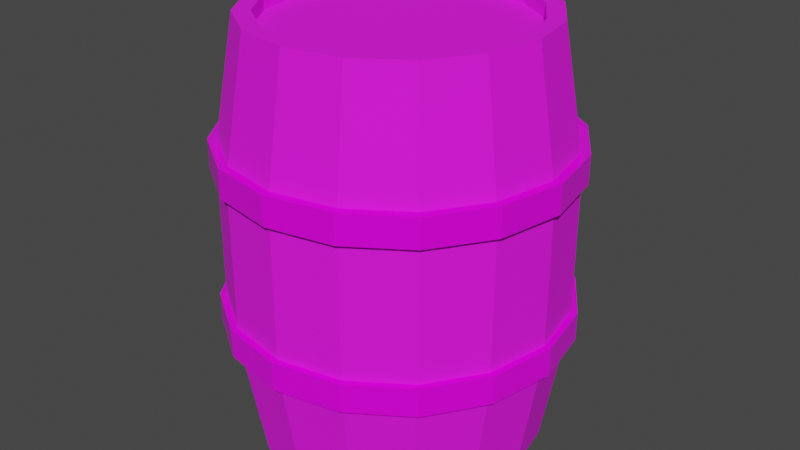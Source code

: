 # Source: Barrel.blend  (saved by Blender 2.82.7; exported with 4.5.12 LTS)
import bpy
from mathutils import Matrix  # noqa: F401  (used for matrix-valued properties, if any)

bpy.ops.wm.read_factory_settings(use_empty=True)
scene = bpy.context.scene
scene.name = 'Scene'

# ---- images (referenced by path relative to the original .blend; pixels are not part of the script)
import os
ASSET_DIR = os.environ.get("B2B_ASSET_DIR", "")  # directory of the original .blend (textures are referenced by path, not embedded)
HERE = os.path.dirname(os.path.abspath(__file__))  # packed textures are extracted next to this script under _unpacked/

def load_image(name, relpath, width, height, colorspace="sRGB"):
    """Load a texture the original file referenced (path relative to the .blend, or extracted next to this script)."""
    p = next((c for c in (os.path.join(HERE, relpath), os.path.join(ASSET_DIR, relpath)) if relpath and os.path.exists(c)), "")
    if p:
        img = bpy.data.images.load(p, check_existing=True)
        img.name = name
    else:  # same state as the original file: an image datablock whose file is absent (Cycles renders it pink)
        img = bpy.data.images.new(name, width, height)
        img.source = "FILE"
        img.filepath = "//" + (relpath or name)
    img.colorspace_settings.name = colorspace
    return img
img_barrel = load_image('Barrel', 'Barrel.png', 1024, 1024, 'Non-Color')
img_wood_lite_jpg = load_image('Wood-lite.jpg', 'Wood-lite.jpg', 1024, 1024, 'sRGB')
img_metal_jpg = load_image('Metal.jpg', 'Metal.jpg', 1024, 1024, 'sRGB')

# ---- materials (node trees are filled in below, after node groups)
mat_wood = bpy.data.materials.new('Wood')
mat_wood.use_transparent_shadow = False
mat_rings = bpy.data.materials.new('Rings')
mat_rings.use_transparent_shadow = False
mat_rings.preview_render_type = 'CUBE'

# ---- material node trees
mat_wood.use_nodes = True; mat_wood.node_tree.nodes.clear()
_N = mat_wood.node_tree.nodes; _L = mat_wood.node_tree.links
n0 = _N.new('ShaderNodeOutputMaterial'); n0.name = 'Material Output'; n0.location = (661, 300)
n1 = _N.new('ShaderNodeBsdfPrincipled'); n1.name = 'Principled BSDF'; n1.location = (371, 300)
n1.distribution = 'GGX'
n1.subsurface_method = 'BURLEY'
n1.inputs[3].default_value = 1.45
n1.inputs[27].default_value = (0.0, 0.0, 0.0, 1.0)
n1.inputs[28].default_value = 1.0
n2 = _N.new('ShaderNodeTexImage'); n2.name = 'Image Texture'; n2.location = (-280, 280)
n2.image = img_barrel
n3 = _N.new('ShaderNodeTexImage'); n3.name = 'Image Texture.001'; n3.location = (-474, -21)
n3.image = img_wood_lite_jpg
n3.projection = 'TUBE'
n4 = _N.new('ShaderNodeBump'); n4.name = 'Bump'; n4.location = (-169, -129)
n4.inputs[0].default_value = 0.05
n4.inputs[1].default_value = 0.1
n4.inputs[2].default_value = 1.0
n5 = _N.new('ShaderNodeValToRGB'); n5.name = 'ColorRamp'; n5.location = (-9, 111)
while len(n5.color_ramp.elements) > 1: n5.color_ramp.elements.remove(n5.color_ramp.elements[-1])
n5.color_ramp.elements[0].position = 0.0; n5.color_ramp.elements[0].color = (0.0, 0.0, 0.0, 1.0)
_e = n5.color_ramp.elements.new(0.3264); _e.color = (1.0, 1.0, 1.0, 1.0)
_L.new(n1.outputs[0], n0.inputs[0])
_L.new(n2.outputs[0], n1.inputs[0])
_L.new(n3.outputs[0], n5.inputs[0])
_L.new(n3.outputs[0], n4.inputs[3])
_L.new(n4.outputs[0], n1.inputs[5])
_L.new(n5.outputs[0], n1.inputs[2])
n0.is_active_output = True
mat_rings.use_nodes = True; mat_rings.node_tree.nodes.clear()
_N = mat_rings.node_tree.nodes; _L = mat_rings.node_tree.links
n0 = _N.new('ShaderNodeOutputMaterial'); n0.name = 'Material Output'; n0.location = (300, 300)
n1 = _N.new('ShaderNodeBsdfPrincipled'); n1.name = 'Principled BSDF'; n1.location = (10, 300)
n1.distribution = 'GGX'
n1.subsurface_method = 'BURLEY'
n1.inputs[3].default_value = 1.45
n1.inputs[27].default_value = (0.0, 0.0, 0.0, 1.0)
n1.inputs[28].default_value = 1.0
n2 = _N.new('ShaderNodeTexImage'); n2.name = 'Image Texture'; n2.location = (-280, 280)
n2.image = img_barrel
n3 = _N.new('ShaderNodeBump'); n3.name = 'Bump'; n3.location = (-173, -131)
n3.inputs[0].default_value = 0.6167
n3.inputs[1].default_value = 0.4
n3.inputs[2].default_value = 1.0
n4 = _N.new('ShaderNodeTexImage'); n4.name = 'Image Texture.001'; n4.location = (-516, -32)
n4.image = img_metal_jpg
_L.new(n1.outputs[0], n0.inputs[0])
_L.new(n2.outputs[0], n1.inputs[0])
_L.new(n4.outputs[0], n1.inputs[2])
_L.new(n4.outputs[0], n3.inputs[3])
_L.new(n3.outputs[0], n1.inputs[5])
n0.is_active_output = True

# ---- world
world_world = bpy.data.worlds.new('World'); scene.world = world_world
world_world.use_nodes = True; world_world.node_tree.nodes.clear()
_N = world_world.node_tree.nodes; _L = world_world.node_tree.links
n0 = _N.new('ShaderNodeOutputWorld'); n0.name = 'World Output'; n0.location = (300, 300)
n1 = _N.new('ShaderNodeBackground'); n1.name = 'Background'; n1.location = (10, 300)
n1.inputs[0].default_value = (0.05088, 0.05088, 0.05088, 1.0)
_L.new(n1.outputs[0], n0.inputs[0])
n0.is_active_output = True
world_world.color = (0.05088, 0.05088, 0.05088)
world_world.use_sun_shadow = False
world_world.sun_shadow_jitter_overblur = 0.0

# ---- meshes
me_cylinder_004 = bpy.data.meshes.new('Cylinder.004')
me_cylinder_004.from_pydata([(0.0, 1.0, -1.0), (0.0, 1.0, 1.0), (0.3827, 0.9239, -1.0), (0.3827, 0.9239, 1.0), (0.7071, 0.7071, -1.0), (0.7071, 0.7071, 1.0), (0.9239, 0.3827, -1.0), (0.9239, 0.3827, 1.0), (1.0, -4.371e-08, -1.0), (1.0, -4.371e-08, 1.0), (0.9239, -0.3827, -1.0), (0.9239, -0.3827, 1.0), (0.7071, -0.7071, -1.0), (0.7071, -0.7071, 1.0), (0.3827, -0.9239, -1.0), (0.3827, -0.9239, 1.0), (1.51e-07, -1.0, -1.0), (1.51e-07, -1.0, 1.0), (-0.3827, -0.9239, -1.0), (-0.3827, -0.9239, 1.0), (-0.7071, -0.7071, -1.0), (-0.7071, -0.7071, 1.0), (-0.9239, -0.3827, -1.0), (-0.9239, -0.3827, 1.0), (-1.0, 1.192e-08, -1.0), (-1.0, 1.192e-08, 1.0), (-0.9239, 0.3827, -1.0), (-0.9239, 0.3827, 1.0), (-0.7071, 0.7071, -1.0), (-0.7071, 0.7071, 1.0), (-0.3827, 0.9239, -1.0), (-0.3827, 0.9239, 1.0), (0.0, 1.0, 10.14), (0.0, 1.0, 12.14), (0.3827, 0.9239, 10.14), (0.3827, 0.9239, 12.14), (0.7071, 0.7071, 10.14), (0.7071, 0.7071, 12.14), (0.9239, 0.3827, 10.14), (0.9239, 0.3827, 12.14), (1.0, -4.846e-08, 10.14), (1.0, -4.846e-08, 12.14), (0.9239, -0.3827, 10.14), (0.9239, -0.3827, 12.14), (0.7071, -0.7071, 10.14), (0.7071, -0.7071, 12.14), (0.3827, -0.9239, 10.14), (0.3827, -0.9239, 12.14), (1.51e-07, -1.0, 10.14), (1.51e-07, -1.0, 12.14), (-0.3827, -0.9239, 10.14), (-0.3827, -0.9239, 12.14), (-0.7071, -0.7071, 10.14), (-0.7071, -0.7071, 12.14), (-0.9239, -0.3827, 10.14), (-0.9239, -0.3827, 12.14), (-1.0, 7.178e-09, 10.14), (-1.0, 7.178e-09, 12.14), (-0.9239, 0.3827, 10.14), (-0.9239, 0.3827, 12.14), (-0.7071, 0.7071, 10.14), (-0.7071, 0.7071, 12.14), (-0.3827, 0.9239, 10.14), (-0.3827, 0.9239, 12.14), (0.0, 0.8333, 20.2), (0.3189, 0.7699, 20.2), (0.5893, 0.5893, 20.2), (0.7699, 0.3189, 20.2), (0.8333, -4.117e-08, 20.2), (0.7699, -0.3189, 20.2), (0.5893, -0.5893, 20.2), (0.3189, -0.7699, 20.2), (1.258e-07, -0.8333, 20.2), (-0.3189, -0.7699, 20.2), (-0.5893, -0.5893, 20.2), (-0.7699, -0.3189, 20.2), (-0.8333, 5.191e-09, 20.2), (-0.7699, 0.3189, 20.2), (-0.5893, 0.5893, 20.2), (-0.3189, 0.7699, 20.2), (-1.624e-08, 0.9635, 11.2), (0.3687, 0.8902, 11.2), (0.6813, 0.6813, 11.2), (0.8902, 0.3687, 11.2), (0.9635, -4.395e-08, 11.2), (0.8902, -0.3687, 11.2), (0.6813, -0.6813, 11.2), (0.3687, -0.8902, 11.2), (1.292e-07, -0.9635, 11.2), (-0.3687, -0.8902, 11.2), (-0.6813, -0.6813, 11.2), (-0.8902, -0.3687, 11.2), (-0.9635, 9.653e-09, 11.2), (-0.8902, 0.3687, 11.2), (-0.6813, 0.6813, 11.2), (-0.3687, 0.8902, 11.2), (0.2814, 0.6793, 20.2), (3.655e-09, 0.7352, 20.2), (0.5199, 0.5199, 20.2), (0.6793, 0.2814, 20.2), (0.7352, -3.579e-08, 20.2), (0.6793, -0.2814, 20.2), (0.5199, -0.5199, 20.2), (0.2814, -0.6793, 20.2), (1.147e-07, -0.7352, 20.2), (-0.2814, -0.6793, 20.2), (-0.5199, -0.5199, 20.2), (-0.6793, -0.2814, 20.2), (-0.7352, 5.117e-09, 20.2), (-0.6793, 0.2814, 20.2), (-0.5199, 0.5199, 20.2), (-0.2814, 0.6793, 20.2), (0.2814, 0.6793, 19.2), (9.852e-09, 0.7352, 19.2), (0.5199, 0.5199, 19.2), (0.6793, 0.2814, 19.2), (0.7352, -3.579e-08, 19.2), (0.6793, -0.2814, 19.2), (0.5199, -0.5199, 19.2), (0.2814, -0.6793, 19.2), (1.209e-07, -0.7352, 19.2), (-0.2814, -0.6793, 19.2), (-0.5199, -0.5199, 19.2), (-0.6793, -0.2814, 19.2), (-0.7352, 5.117e-09, 19.2), (-0.6793, 0.2814, 19.2), (-0.5199, 0.5199, 19.2), (-0.2814, 0.6793, 19.2), (0.0, 0.8333, -9.076), (0.3189, 0.7699, -9.076), (0.5893, 0.5893, -9.076), (0.7699, 0.3189, -9.076), (0.8333, -4.117e-08, -9.076), (0.7699, -0.3189, -9.076), (0.5893, -0.5893, -9.076), (0.3189, -0.7699, -9.076), (1.258e-07, -0.8333, -9.076), (-0.3189, -0.7699, -9.076), (-0.5893, -0.5893, -9.076), (-0.7699, -0.3189, -9.076), (-0.8333, 5.191e-09, -9.076), (-0.7699, 0.3189, -9.076), (-0.5893, 0.5893, -9.076), (-0.3189, 0.7699, -9.076), (-1.624e-08, 0.9635, -0.08088), (0.3687, 0.8902, -0.08088), (0.6813, 0.6813, -0.08088), (0.8902, 0.3687, -0.08088), (0.9635, -4.395e-08, -0.08088), (0.8902, -0.3687, -0.08088), (0.6813, -0.6813, -0.08088), (0.3687, -0.8902, -0.08088), (1.292e-07, -0.9635, -0.08088), (-0.3687, -0.8902, -0.08088), (-0.6813, -0.6813, -0.08088), (-0.8902, -0.3687, -0.08088), (-0.9635, 9.653e-09, -0.08088), (-0.8902, 0.3687, -0.08088), (-0.6813, 0.6813, -0.08088), (-0.3687, 0.8902, -0.08088), (0.2814, 0.6793, -9.076), (3.655e-09, 0.7352, -9.076), (0.5199, 0.5199, -9.076), (0.6793, 0.2814, -9.076), (0.7352, -3.579e-08, -9.076), (0.6793, -0.2814, -9.076), (0.5199, -0.5199, -9.076), (0.2814, -0.6793, -9.076), (1.147e-07, -0.7352, -9.076), (-0.2814, -0.6793, -9.076), (-0.5199, -0.5199, -9.076), (-0.6793, -0.2814, -9.076), (-0.7352, 5.117e-09, -9.076), (-0.6793, 0.2814, -9.076), (-0.5199, 0.5199, -9.076), (-0.2814, 0.6793, -9.076), (0.2814, 0.6793, -8.085), (9.852e-09, 0.7352, -8.085), (0.5199, 0.5199, -8.085), (0.6793, 0.2814, -8.085), (0.7352, -3.579e-08, -8.085), (0.6793, -0.2814, -8.085), (0.5199, -0.5199, -8.085), (0.2814, -0.6793, -8.085), (1.209e-07, -0.7352, -8.085), (-0.2814, -0.6793, -8.085), (-0.5199, -0.5199, -8.085), (-0.6793, -0.2814, -8.085), (-0.7352, 5.117e-09, -8.085), (-0.6793, 0.2814, -8.085), (-0.5199, 0.5199, -8.085), (-0.2814, 0.6793, -8.085), (-1.624e-08, 0.9635, 5.56), (0.3687, 0.8902, 5.56), (0.6813, 0.6813, 5.56), (0.8902, 0.3687, 5.56), (0.9635, -4.395e-08, 5.56), (0.8902, -0.3687, 5.56), (0.6813, -0.6813, 5.56), (0.3687, -0.8902, 5.56), (1.292e-07, -0.9635, 5.56), (-0.3687, -0.8902, 5.56), (-0.6813, -0.6813, 5.56), (-0.8902, -0.3687, 5.56), (-0.9635, 9.653e-09, 5.56), (-0.8902, 0.3687, 5.56), (-0.6813, 0.6813, 5.56), (-0.3687, 0.8902, 5.56)], [], [(0, 1, 3, 2), (2, 3, 5, 4), (4, 5, 7, 6), (6, 7, 9, 8), (8, 9, 11, 10), (10, 11, 13, 12), (12, 13, 15, 14), (14, 15, 17, 16), (16, 17, 19, 18), (18, 19, 21, 20), (20, 21, 23, 22), (22, 23, 25, 24), (24, 25, 27, 26), (26, 27, 29, 28), (3, 1, 31, 29, 27, 25, 23, 21, 19, 17, 15, 13, 11, 9, 7, 5), (28, 29, 31, 30), (30, 31, 1, 0), (0, 2, 4, 6, 8, 10, 12, 14, 16, 18, 20, 22, 24, 26, 28, 30), (32, 33, 35, 34), (34, 35, 37, 36), (36, 37, 39, 38), (38, 39, 41, 40), (40, 41, 43, 42), (42, 43, 45, 44), (44, 45, 47, 46), (46, 47, 49, 48), (48, 49, 51, 50), (50, 51, 53, 52), (52, 53, 55, 54), (54, 55, 57, 56), (56, 57, 59, 58), (58, 59, 61, 60), (35, 33, 63, 61, 59, 57, 55, 53, 51, 49, 47, 45, 43, 41, 39, 37), (60, 61, 63, 62), (62, 63, 33, 32), (32, 34, 36, 38, 40, 42, 44, 46, 48, 50, 52, 54, 56, 58, 60, 62), (80, 64, 65, 81), (81, 65, 66, 82), (82, 66, 67, 83), (83, 67, 68, 84), (84, 68, 69, 85), (85, 69, 70, 86), (86, 70, 71, 87), (87, 71, 72, 88), (88, 72, 73, 89), (89, 73, 74, 90), (90, 74, 75, 91), (91, 75, 76, 92), (92, 76, 77, 93), (93, 77, 78, 94), (70, 69, 101, 102), (94, 78, 79, 95), (95, 79, 64, 80), (207, 95, 80, 192), (206, 94, 95, 207), (205, 93, 94, 206), (204, 92, 93, 205), (203, 91, 92, 204), (202, 90, 91, 203), (201, 89, 90, 202), (200, 88, 89, 201), (199, 87, 88, 200), (198, 86, 87, 199), (197, 85, 86, 198), (196, 84, 85, 197), (195, 83, 84, 196), (194, 82, 83, 195), (193, 81, 82, 194), (192, 80, 81, 193), (98, 96, 112, 114), (75, 74, 106, 107), (64, 79, 111, 97), (68, 67, 99, 100), (73, 72, 104, 105), (78, 77, 109, 110), (66, 65, 96, 98), (71, 70, 102, 103), (76, 75, 107, 108), (69, 68, 100, 101), (74, 73, 105, 106), (79, 78, 110, 111), (67, 66, 98, 99), (72, 71, 103, 104), (65, 64, 97, 96), (77, 76, 108, 109), (112, 113, 127, 126, 125, 124, 123, 122, 121, 120, 119, 118, 117, 116, 115, 114), (106, 105, 121, 122), (99, 98, 114, 115), (107, 106, 122, 123), (100, 99, 115, 116), (108, 107, 123, 124), (101, 100, 116, 117), (109, 108, 124, 125), (102, 101, 117, 118), (110, 109, 125, 126), (103, 102, 118, 119), (111, 110, 126, 127), (104, 103, 119, 120), (96, 97, 113, 112), (97, 111, 127, 113), (105, 104, 120, 121), (144, 145, 129, 128), (145, 146, 130, 129), (146, 147, 131, 130), (147, 148, 132, 131), (148, 149, 133, 132), (149, 150, 134, 133), (150, 151, 135, 134), (151, 152, 136, 135), (152, 153, 137, 136), (153, 154, 138, 137), (154, 155, 139, 138), (155, 156, 140, 139), (156, 157, 141, 140), (157, 158, 142, 141), (134, 166, 165, 133), (158, 159, 143, 142), (159, 144, 128, 143), (207, 192, 144, 159), (206, 207, 159, 158), (205, 206, 158, 157), (204, 205, 157, 156), (203, 204, 156, 155), (202, 203, 155, 154), (201, 202, 154, 153), (200, 201, 153, 152), (199, 200, 152, 151), (198, 199, 151, 150), (197, 198, 150, 149), (196, 197, 149, 148), (195, 196, 148, 147), (194, 195, 147, 146), (193, 194, 146, 145), (192, 193, 145, 144), (162, 178, 176, 160), (139, 171, 170, 138), (128, 161, 175, 143), (132, 164, 163, 131), (137, 169, 168, 136), (142, 174, 173, 141), (130, 162, 160, 129), (135, 167, 166, 134), (140, 172, 171, 139), (133, 165, 164, 132), (138, 170, 169, 137), (143, 175, 174, 142), (131, 163, 162, 130), (136, 168, 167, 135), (129, 160, 161, 128), (141, 173, 172, 140), (176, 178, 179, 180, 181, 182, 183, 184, 185, 186, 187, 188, 189, 190, 191, 177), (170, 186, 185, 169), (163, 179, 178, 162), (171, 187, 186, 170), (164, 180, 179, 163), (172, 188, 187, 171), (165, 181, 180, 164), (173, 189, 188, 172), (166, 182, 181, 165), (174, 190, 189, 173), (167, 183, 182, 166), (175, 191, 190, 174), (168, 184, 183, 167), (160, 176, 177, 161), (161, 177, 191, 175), (169, 185, 184, 168)])
me_cylinder_004.polygons.foreach_set('material_index', [1, 1, 1, 1, 1, 1, 1, 1, 1, 1, 1, 1, 1, 1, 1, 1, 1, 1, 1, 1, 1, 1, 1, 1, 1, 1, 1, 1, 1, 1, 1, 1, 1, 1, 1, 1, 0, 0, 0, 0, 0, 0, 0, 0, 0, 0, 0, 0, 0, 0, 0, 0, 0, 0, 0, 0, 0, 0, 0, 0, 0, 0, 0, 0, 0, 0, 0, 0, 0, 0, 0, 0, 0, 0, 0, 0, 0, 0, 0, 0, 0, 0, 0, 0, 0, 0, 0, 0, 0, 0, 0, 0, 0, 0, 0, 0, 0, 0, 0, 0, 0, 0, 0, 0, 0, 0, 0, 0, 0, 0, 0, 0, 0, 0, 0, 0, 0, 0, 0, 0, 0, 0, 0, 0, 0, 0, 0, 0, 0, 0, 0, 0, 0, 0, 0, 0, 0, 0, 0, 0, 0, 0, 0, 0, 0, 0, 0, 0, 0, 0, 0, 0, 0, 0, 0, 0, 0, 0, 0, 0, 0, 0, 0, 0, 0, 0])
_uv = me_cylinder_004.uv_layers.new(name='UVMap')
_uv.uv.foreach_set('vector', [0.1397, 0.556, 0.005786, 0.556, 0.005786, 0.5299, 0.1397, 0.5299, 0.1397, 0.5299, 0.005786, 0.5299, 0.005786, 0.5037, 0.1397, 0.5037, 0.1397, 0.9218, 0.005786, 0.9218, 0.005786, 0.8957, 0.1397, 0.8957, 0.1397, 0.8957, 0.005786, 0.8957, 0.005786, 0.8695, 0.1397, 0.8695, 0.1397, 0.8695, 0.005786, 0.8695, 0.005786, 0.8434, 0.1397, 0.8434, 0.1397, 0.8434, 0.005786, 0.8434, 0.005786, 0.8173, 0.1397, 0.8173, 0.1397, 0.8173, 0.005786, 0.8173, 0.005786, 0.7911, 0.1397, 0.7911, 0.1397, 0.7911, 0.005786, 0.7911, 0.005786, 0.765, 0.1397, 0.765, 0.1397, 0.765, 0.005786, 0.765, 0.005786, 0.7389, 0.1397, 0.7389, 0.1397, 0.7389, 0.005786, 0.7389, 0.005786, 0.7128, 0.1397, 0.7128, 0.1397, 0.7128, 0.005786, 0.7128, 0.005786, 0.6866, 0.1397, 0.6866, 0.1397, 0.6866, 0.005786, 0.6866, 0.005786, 0.6605, 0.1397, 0.6605, 0.1397, 0.6605, 0.005786, 0.6605, 0.005786, 0.6344, 0.1397, 0.6344, 0.1397, 0.6344, 0.005786, 0.6344, 0.005786, 0.6082, 0.1397, 0.6082, 0.4797, 0.9127, 0.4697, 0.9368, 0.4512, 0.9553, 0.427, 0.9653, 0.4009, 0.9653, 0.3768, 0.9553, 0.3583, 0.9368, 0.3483, 0.9127, 0.3483, 0.8865, 0.3583, 0.8624, 0.3768, 0.8439, 0.4009, 0.8339, 0.427, 0.8339, 0.4512, 0.8439, 0.4697, 0.8624, 0.4797, 0.8865, 0.1397, 0.6082, 0.005786, 0.6082, 0.005786, 0.5821, 0.1397, 0.5821, 0.1397, 0.5821, 0.005786, 0.5821, 0.005786, 0.556, 0.1397, 0.556, 0.4692, 0.9368, 0.4508, 0.9553, 0.4266, 0.9653, 0.4005, 0.9653, 0.3764, 0.9553, 0.3579, 0.9368, 0.3479, 0.9127, 0.3479, 0.8865, 0.3579, 0.8624, 0.3764, 0.8439, 0.4005, 0.8339, 0.4266, 0.8339, 0.4508, 0.8439, 0.4692, 0.8624, 0.4792, 0.8865, 0.4792, 0.9127, 0.2742, 0.556, 0.1402, 0.556, 0.1402, 0.5299, 0.2742, 0.5299, 0.2742, 0.5299, 0.1402, 0.5299, 0.1402, 0.5037, 0.2742, 0.5037, 0.2742, 0.9218, 0.1402, 0.9218, 0.1402, 0.8957, 0.2742, 0.8957, 0.2742, 0.8957, 0.1402, 0.8957, 0.1402, 0.8695, 0.2742, 0.8695, 0.2742, 0.8695, 0.1402, 0.8695, 0.1402, 0.8434, 0.2742, 0.8434, 0.2742, 0.8434, 0.1402, 0.8434, 0.1402, 0.8173, 0.2742, 0.8173, 0.2742, 0.8173, 0.1402, 0.8173, 0.1402, 0.7911, 0.2742, 0.7911, 0.2742, 0.7911, 0.1402, 0.7911, 0.1402, 0.765, 0.2742, 0.765, 0.2742, 0.765, 0.1402, 0.765, 0.1402, 0.7389, 0.2742, 0.7389, 0.2742, 0.7389, 0.1402, 0.7389, 0.1402, 0.7128, 0.2742, 0.7128, 0.2742, 0.7128, 0.1402, 0.7128, 0.1402, 0.6866, 0.2742, 0.6866, 0.2742, 0.6866, 0.1402, 0.6866, 0.1402, 0.6605, 0.2742, 0.6605, 0.2742, 0.6605, 0.1402, 0.6605, 0.1402, 0.6344, 0.2742, 0.6344, 0.2742, 0.6344, 0.1402, 0.6344, 0.1402, 0.6082, 0.2742, 0.6082, 0.3765, 0.9551, 0.358, 0.9366, 0.348, 0.9124, 0.348, 0.8863, 0.358, 0.8622, 0.3765, 0.8437, 0.4006, 0.8337, 0.4268, 0.8337, 0.4509, 0.8437, 0.4694, 0.8622, 0.4794, 0.8863, 0.4794, 0.9124, 0.4694, 0.9366, 0.4509, 0.9551, 0.4268, 0.9651, 0.4006, 0.9651, 0.2742, 0.6082, 0.1402, 0.6082, 0.1402, 0.5821, 0.2742, 0.5821, 0.2742, 0.5821, 0.1402, 0.5821, 0.1402, 0.556, 0.2742, 0.556, 0.3482, 0.8865, 0.3582, 0.8623, 0.3767, 0.8438, 0.4008, 0.8338, 0.4269, 0.8338, 0.4511, 0.8438, 0.4695, 0.8623, 0.4795, 0.8865, 0.4795, 0.9126, 0.4695, 0.9367, 0.4511, 0.9552, 0.4269, 0.9652, 0.4008, 0.9652, 0.3767, 0.9552, 0.3582, 0.9367, 0.3482, 0.9126, 1.365, 0.3393, 1.967, 0.3233, 1.968, 0.3451, 1.366, 0.3645, 1.366, 0.3645, 1.968, 0.3451, 1.969, 0.3669, 1.366, 0.3896, 1.366, 0.3896, 1.969, 0.3669, 1.97, 0.3887, 1.367, 0.4148, 1.366, 0.01313, 1.97, 0.03936, 1.969, 0.06119, 1.366, 0.03834, 1.366, 0.03834, 1.969, 0.06119, 1.968, 0.08302, 1.365, 0.06351, 1.365, 0.06351, 1.968, 0.08302, 1.967, 0.1049, 1.365, 0.08864, 1.365, 0.08864, 1.967, 0.1049, 1.967, 0.1267, 1.365, 0.1137, 1.365, 0.1137, 1.967, 0.1267, 1.966, 0.1485, 1.364, 0.1388, 1.364, 0.1388, 1.966, 0.1485, 1.966, 0.1704, 1.364, 0.1639, 1.364, 0.1639, 1.966, 0.1704, 1.966, 0.1922, 1.364, 0.1889, 1.364, 0.1889, 1.966, 0.1922, 1.966, 0.2141, 1.364, 0.214, 1.364, 0.214, 1.966, 0.2141, 1.966, 0.2359, 1.364, 0.239, 1.364, 0.239, 1.966, 0.2359, 1.966, 0.2578, 1.364, 0.2641, 1.364, 0.2641, 1.966, 0.2578, 1.966, 0.2796, 1.365, 0.2891, 0.7523, 0.8908, 0.7523, 0.9126, 0.7458, 0.9113, 0.7458, 0.8921, 1.365, 0.2891, 1.966, 0.2796, 1.967, 0.3014, 1.365, 0.3142, 1.365, 0.3142, 1.967, 0.3014, 1.967, 0.3233, 1.365, 0.3393, 0.9872, 0.3149, 1.365, 0.3142, 1.365, 0.3393, 0.9872, 0.3401, 0.9872, 0.2896, 1.365, 0.2891, 1.365, 0.3142, 0.9872, 0.3149, 0.9872, 0.2643, 1.364, 0.2641, 1.365, 0.2891, 0.9872, 0.2896, 0.9872, 0.2391, 1.364, 0.239, 1.364, 0.2641, 0.9872, 0.2643, 0.9872, 0.2138, 1.364, 0.214, 1.364, 0.239, 0.9872, 0.2391, 0.9872, 0.1886, 1.364, 0.1889, 1.364, 0.214, 0.9872, 0.2138, 0.9872, 0.1633, 1.364, 0.1639, 1.364, 0.1889, 0.9872, 0.1886, 0.9873, 0.1381, 1.364, 0.1388, 1.364, 0.1639, 0.9872, 0.1633, 0.9873, 0.1128, 1.365, 0.1137, 1.364, 0.1388, 0.9873, 0.1381, 0.9873, 0.08757, 1.365, 0.08864, 1.365, 0.1137, 0.9873, 0.1128, 0.9873, 0.0623, 1.365, 0.06351, 1.365, 0.08864, 0.9873, 0.08757, 0.9873, 0.03703, 1.366, 0.03834, 1.365, 0.06351, 0.9873, 0.0623, 0.9873, 0.01177, 1.366, 0.01313, 1.366, 0.03834, 0.9873, 0.03703, 0.9872, 0.3907, 1.366, 0.3896, 1.367, 0.4148, 0.9872, 0.4161, 0.9872, 0.3654, 1.366, 0.3645, 1.366, 0.3896, 0.9872, 0.3907, 0.9872, 0.3401, 1.365, 0.3393, 1.366, 0.3645, 0.9872, 0.3654, 0.4228, 0.7771, 0.4228, 0.7579, 0.4891, 0.7579, 0.4891, 0.7771, 0.6665, 0.8553, 0.6867, 0.847, 0.6879, 0.8534, 0.6702, 0.8608, 0.6665, 0.9481, 0.6511, 0.9327, 0.6566, 0.9291, 0.6702, 0.9426, 0.7439, 0.9327, 0.7285, 0.9481, 0.7249, 0.9426, 0.7385, 0.9291, 0.7084, 0.847, 0.7285, 0.8553, 0.7249, 0.8608, 0.7071, 0.8534, 0.6428, 0.9126, 0.6428, 0.8908, 0.6493, 0.8921, 0.6493, 0.9113, 0.7084, 0.9564, 0.6867, 0.9564, 0.6879, 0.95, 0.7071, 0.95, 0.7439, 0.8707, 0.7523, 0.8908, 0.7458, 0.8921, 0.7385, 0.8743, 0.6511, 0.8707, 0.6665, 0.8553, 0.6702, 0.8608, 0.6566, 0.8743, 0.7523, 0.9126, 0.7439, 0.9327, 0.7385, 0.9291, 0.7458, 0.9113, 0.6867, 0.847, 0.7084, 0.847, 0.7071, 0.8534, 0.6879, 0.8534, 0.6511, 0.9327, 0.6428, 0.9126, 0.6493, 0.9113, 0.6566, 0.9291, 0.7285, 0.9481, 0.7084, 0.9564, 0.7071, 0.95, 0.7249, 0.9426, 0.7285, 0.8553, 0.7439, 0.8707, 0.7385, 0.8743, 0.7249, 0.8608, 0.6867, 0.9564, 0.6665, 0.9481, 0.6702, 0.9426, 0.6879, 0.95, 0.6428, 0.8908, 0.6511, 0.8707, 0.6566, 0.8743, 0.6493, 0.8921, 0.607, 0.9324, 0.5997, 0.9502, 0.5861, 0.9637, 0.5683, 0.9711, 0.5491, 0.9711, 0.5314, 0.9637, 0.5178, 0.9502, 0.5104, 0.9324, 0.5104, 0.9132, 0.5178, 0.8954, 0.5314, 0.8819, 0.5491, 0.8745, 0.5683, 0.8745, 0.5861, 0.8819, 0.5997, 0.8954, 0.607, 0.9132, 0.4228, 0.6234, 0.4228, 0.6042, 0.4891, 0.6042, 0.4891, 0.6234, 0.4228, 0.7963, 0.4228, 0.7771, 0.4891, 0.7771, 0.4891, 0.7963, 0.4228, 0.6426, 0.4228, 0.6234, 0.4891, 0.6234, 0.4891, 0.6426, 0.4228, 0.5082, 0.4228, 0.489, 0.4891, 0.489, 0.4891, 0.5082, 0.4228, 0.6619, 0.4228, 0.6426, 0.4891, 0.6426, 0.4891, 0.6619, 0.4228, 0.5274, 0.4228, 0.5082, 0.4891, 0.5082, 0.4891, 0.5274, 0.4228, 0.6811, 0.4228, 0.6619, 0.4891, 0.6619, 0.4891, 0.6811, 0.4228, 0.5466, 0.4228, 0.5274, 0.4891, 0.5274, 0.4891, 0.5466, 0.4228, 0.7003, 0.4228, 0.6811, 0.4891, 0.6811, 0.4891, 0.7003, 0.4228, 0.5658, 0.4228, 0.5466, 0.4891, 0.5466, 0.4891, 0.5658, 0.4228, 0.7195, 0.4228, 0.7003, 0.4891, 0.7003, 0.4891, 0.7195, 0.4228, 0.585, 0.4228, 0.5658, 0.4891, 0.5658, 0.4891, 0.585, 0.4228, 0.7579, 0.4228, 0.7387, 0.4891, 0.7387, 0.4891, 0.7579, 0.4228, 0.7387, 0.4228, 0.7195, 0.4891, 0.7195, 0.4891, 0.7387, 0.4228, 0.6042, 0.4228, 0.585, 0.4891, 0.585, 0.4891, 0.6042, 0.6091, 0.3391, 0.6087, 0.3643, 0.006543, 0.3447, 0.007194, 0.3229, 0.6087, 0.3643, 0.6082, 0.3894, 0.005773, 0.3665, 0.006543, 0.3447, 0.6082, 0.3894, 0.6076, 0.4147, 0.004883, 0.3883, 0.005773, 0.3665, 0.6082, 0.01295, 0.6087, 0.03817, 0.005859, 0.06084, 0.004978, 0.03902, 0.6087, 0.03817, 0.6091, 0.06334, 0.006619, 0.08268, 0.005859, 0.06084, 0.6091, 0.06334, 0.6095, 0.08847, 0.00726, 0.1045, 0.006619, 0.08268, 0.6095, 0.08847, 0.6098, 0.1136, 0.007781, 0.1263, 0.00726, 0.1045, 0.6098, 0.1136, 0.61, 0.1386, 0.008184, 0.1482, 0.007781, 0.1263, 0.61, 0.1386, 0.6102, 0.1637, 0.00847, 0.17, 0.008184, 0.1482, 0.6102, 0.1637, 0.6102, 0.1888, 0.008638, 0.1919, 0.00847, 0.17, 0.6102, 0.1888, 0.6102, 0.2138, 0.00869, 0.2137, 0.008638, 0.1919, 0.6102, 0.2138, 0.6102, 0.2388, 0.008624, 0.2356, 0.00869, 0.2137, 0.6102, 0.2388, 0.61, 0.2639, 0.008442, 0.2574, 0.008624, 0.2356, 0.61, 0.2639, 0.6098, 0.2889, 0.008143, 0.2792, 0.008442, 0.2574, 0.7439, 0.9326, 0.7385, 0.9289, 0.7458, 0.9112, 0.7523, 0.9124, 0.6098, 0.2889, 0.6095, 0.314, 0.007726, 0.3011, 0.008143, 0.2792, 0.6095, 0.314, 0.6091, 0.3391, 0.007194, 0.3229, 0.007726, 0.3011, 0.9872, 0.3149, 0.9872, 0.3401, 0.6091, 0.3391, 0.6095, 0.314, 0.9872, 0.2896, 0.9872, 0.3149, 0.6095, 0.314, 0.6098, 0.2889, 0.9872, 0.2643, 0.9872, 0.2896, 0.6098, 0.2889, 0.61, 0.2639, 0.9872, 0.2391, 0.9872, 0.2643, 0.61, 0.2639, 0.6102, 0.2388, 0.9872, 0.2138, 0.9872, 0.2391, 0.6102, 0.2388, 0.6102, 0.2138, 0.9872, 0.1886, 0.9872, 0.2138, 0.6102, 0.2138, 0.6102, 0.1888, 0.9872, 0.1633, 0.9872, 0.1886, 0.6102, 0.1888, 0.6102, 0.1637, 0.9873, 0.1381, 0.9872, 0.1633, 0.6102, 0.1637, 0.61, 0.1386, 0.9873, 0.1128, 0.9873, 0.1381, 0.61, 0.1386, 0.6098, 0.1136, 0.9873, 0.08757, 0.9873, 0.1128, 0.6098, 0.1136, 0.6095, 0.08847, 0.9873, 0.0623, 0.9873, 0.08757, 0.6095, 0.08847, 0.6091, 0.06334, 0.9873, 0.03703, 0.9873, 0.0623, 0.6091, 0.06334, 0.6087, 0.03817, 0.9873, 0.01177, 0.9873, 0.03703, 0.6087, 0.03817, 0.6082, 0.01295, 0.9872, 0.3907, 0.9872, 0.4161, 0.6076, 0.4147, 0.6082, 0.3894, 0.9872, 0.3654, 0.9872, 0.3907, 0.6082, 0.3894, 0.6087, 0.3643, 0.9872, 0.3401, 0.9872, 0.3654, 0.6087, 0.3643, 0.6091, 0.3391, 0.4223, 0.7771, 0.3559, 0.7771, 0.3559, 0.7579, 0.4223, 0.7579, 0.6511, 0.9326, 0.6566, 0.9289, 0.6702, 0.9425, 0.6665, 0.948, 0.6867, 0.8468, 0.6879, 0.8533, 0.6702, 0.8606, 0.6665, 0.8552, 0.7523, 0.8907, 0.7458, 0.892, 0.7385, 0.8742, 0.7439, 0.8706, 0.6867, 0.9563, 0.6879, 0.9498, 0.7071, 0.9498, 0.7084, 0.9563, 0.6511, 0.8706, 0.6566, 0.8742, 0.6493, 0.8919, 0.6428, 0.8907, 0.7285, 0.8552, 0.7249, 0.8606, 0.7071, 0.8533, 0.7084, 0.8468, 0.7285, 0.948, 0.7249, 0.9425, 0.7385, 0.9289, 0.7439, 0.9326, 0.6428, 0.9124, 0.6493, 0.9112, 0.6566, 0.9289, 0.6511, 0.9326, 0.7523, 0.9124, 0.7458, 0.9112, 0.7458, 0.892, 0.7523, 0.8907, 0.6665, 0.948, 0.6702, 0.9425, 0.6879, 0.9498, 0.6867, 0.9563, 0.6665, 0.8552, 0.6702, 0.8606, 0.6566, 0.8742, 0.6511, 0.8706, 0.7439, 0.8706, 0.7385, 0.8742, 0.7249, 0.8606, 0.7285, 0.8552, 0.7084, 0.9563, 0.7071, 0.9498, 0.7249, 0.9425, 0.7285, 0.948, 0.7084, 0.8468, 0.7071, 0.8533, 0.6879, 0.8533, 0.6867, 0.8468, 0.6428, 0.8907, 0.6493, 0.8919, 0.6493, 0.9112, 0.6428, 0.9124, 0.5687, 0.8745, 0.5865, 0.8819, 0.6001, 0.8955, 0.6074, 0.9132, 0.6074, 0.9324, 0.6001, 0.9502, 0.5865, 0.9638, 0.5687, 0.9711, 0.5495, 0.9711, 0.5318, 0.9638, 0.5182, 0.9502, 0.5108, 0.9324, 0.5108, 0.9132, 0.5182, 0.8955, 0.5318, 0.8819, 0.5495, 0.8745, 0.4223, 0.6234, 0.3559, 0.6234, 0.3559, 0.6042, 0.4223, 0.6042, 0.4223, 0.7963, 0.3559, 0.7963, 0.3559, 0.7771, 0.4223, 0.7771, 0.4223, 0.6426, 0.3559, 0.6426, 0.3559, 0.6234, 0.4223, 0.6234, 0.4223, 0.5082, 0.3559, 0.5082, 0.3559, 0.489, 0.4223, 0.489, 0.4223, 0.6619, 0.3559, 0.6619, 0.3559, 0.6426, 0.4223, 0.6426, 0.4223, 0.5274, 0.3559, 0.5274, 0.3559, 0.5082, 0.4223, 0.5082, 0.4223, 0.6811, 0.3559, 0.6811, 0.3559, 0.6619, 0.4223, 0.6619, 0.4223, 0.5466, 0.3559, 0.5466, 0.3559, 0.5274, 0.4223, 0.5274, 0.4223, 0.7003, 0.3559, 0.7003, 0.3559, 0.6811, 0.4223, 0.6811, 0.4223, 0.5658, 0.3559, 0.5658, 0.3559, 0.5466, 0.4223, 0.5466, 0.4223, 0.7195, 0.3559, 0.7195, 0.3559, 0.7003, 0.4223, 0.7003, 0.4223, 0.585, 0.3559, 0.585, 0.3559, 0.5658, 0.4223, 0.5658, 0.4223, 0.7579, 0.3559, 0.7579, 0.3559, 0.7387, 0.4223, 0.7387, 0.4223, 0.7387, 0.3559, 0.7387, 0.3559, 0.7195, 0.4223, 0.7195, 0.4223, 0.6042, 0.3559, 0.6042, 0.3559, 0.585, 0.4223, 0.585])
me_cylinder_004.materials.append(mat_wood)
me_cylinder_004.materials.append(mat_rings)
me_cylinder_004.use_remesh_fix_poles = True
me_cylinder_004.use_remesh_preserve_attributes = False
me_cylinder_004.use_mirror_vertex_groups = False
me_cylinder_004.update()

# ---- objects
ob_barrel = bpy.data.objects.new('Barrel', me_cylinder_004)

# ---- transforms, parenting, visibility, modifiers, constraints
ob_barrel.location = (0.0, 5.696e-09, 0.9076)
ob_barrel.scale = (1.2, 1.2, 0.1)
ob_barrel.lineart.crease_threshold = 0.0

# ---- collection membership
scene.collection.objects.link(ob_barrel)

# ---- scene / render settings (as saved in the file)
scene.frame_start = 1; scene.frame_end = 250; scene.frame_set(44)
scene.render.engine = 'BLENDER_EEVEE_NEXT'
scene.cycles.use_denoising = False
scene.cycles.samples = 128
scene.cycles.sampling_pattern = 'TABULATED_SOBOL'
scene.cycles.use_adaptive_sampling = False
scene.cycles.use_light_tree = False
scene.view_settings.view_transform = 'Filmic'
bpy.context.view_layer.update()

# ---- added for rendering (the .blend has no active camera and no usable light): camera, sun
cam_auto = bpy.data.cameras.new('AutoCamera')
cam_auto.lens = 50.0
cam_auto.sensor_width = 36.0
cam_auto.clip_end = 1000.0
ob_auto_camera = bpy.data.objects.new('AutoCamera', cam_auto)
scene.collection.objects.link(ob_auto_camera)
ob_auto_camera.location = (4.14681, -4.97617, 4.781)
ob_auto_camera.rotation_euler = (1.09748, -7.21219e-08, 0.694738)
scene.camera = ob_auto_camera
light_auto_sun = bpy.data.lights.new('AutoSun', 'SUN')
light_auto_sun.energy = 3.0
light_auto_sun.angle = 0.0523599
ob_auto_sun = bpy.data.objects.new('AutoSun', light_auto_sun)
scene.collection.objects.link(ob_auto_sun)
ob_auto_sun.rotation_euler = (0.872665, 0.174533, 0.523599)
bpy.context.view_layer.update()
